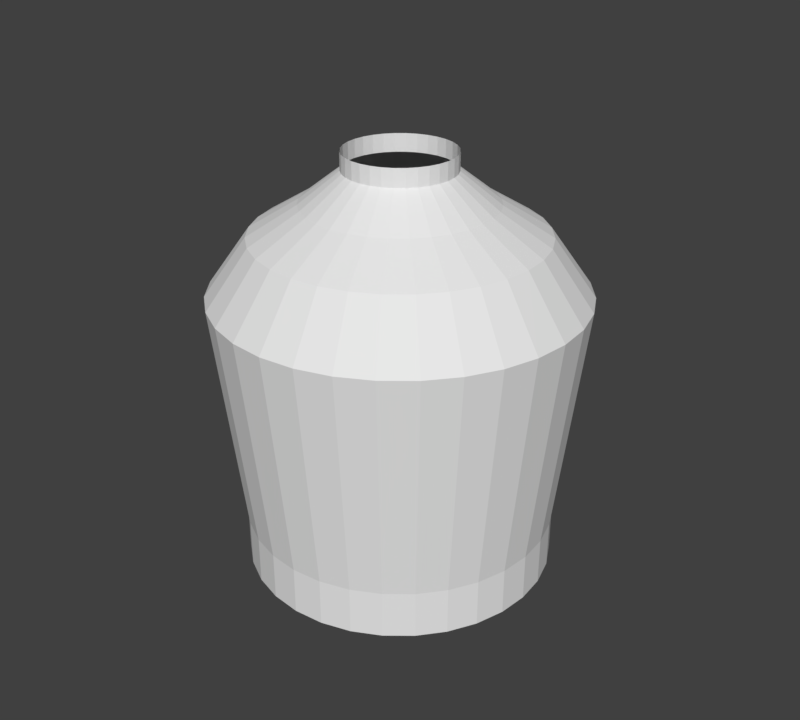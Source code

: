 # Source: pitcher_zero.blend  (saved by Blender 2.79.0; exported with 4.5.12 LTS)
import bpy
from mathutils import Matrix  # noqa: F401  (used for matrix-valued properties, if any)

bpy.ops.wm.read_factory_settings(use_empty=True)
scene = bpy.context.scene
scene.name = 'Scene'

# ---- collections
col_collection_1 = bpy.data.collections.new('Collection 1'); scene.collection.children.link(col_collection_1)

# ---- world
world_world = bpy.data.worlds.new('World'); scene.world = world_world
world_world.color = (0.05088, 0.05088, 0.05088)
world_world.use_sun_shadow = False
world_world.sun_shadow_jitter_overblur = 0.0
world_world.cycles.sampling_method = 'MANUAL'

# ---- meshes
me_circle = bpy.data.meshes.new('Circle')
me_circle.from_pydata([(-1.1e-08, 0.3121, -0.3633), (-0.0609, 0.3061, -0.3633), (-0.1195, 0.2884, -0.3633), (-0.1734, 0.2595, -0.3633), (-0.2207, 0.2207, -0.3633), (-0.2595, 0.1734, -0.3633), (-0.2884, 0.1195, -0.3633), (-0.3061, 0.0609, -0.3633), (-0.3121, 3.592e-08, -0.3633), (-0.3061, -0.0609, -0.3633), (-0.2884, -0.1195, -0.3633), (-0.2595, -0.1734, -0.3633), (-0.2207, -0.2207, -0.3633), (-0.1734, -0.2595, -0.3633), (-0.1195, -0.2884, -0.3633), (-0.0609, -0.3061, -0.3633), (9.331e-08, -0.3121, -0.3633), (0.0609, -0.3061, -0.3633), (0.1195, -0.2884, -0.3633), (0.1734, -0.2595, -0.3633), (0.2207, -0.2207, -0.3633), (0.2595, -0.1734, -0.3633), (0.2884, -0.1195, -0.3633), (0.3061, -0.0609, -0.3633), (0.3121, 3.153e-07, -0.3633), (0.3061, 0.0609, -0.3633), (0.2884, 0.1195, -0.3633), (0.2595, 0.1734, -0.3633), (0.2207, 0.2207, -0.3633), (0.1734, 0.2595, -0.3633), (0.1195, 0.2884, -0.3633), (0.0609, 0.3061, -0.3633), (-3.335e-08, 0.08723, -0.3633), (-0.01702, 0.08556, -0.3633), (-0.03338, 0.08059, -0.3633), (-0.04846, 0.07253, -0.3633), (-0.06168, 0.06168, -0.3633), (-0.07253, 0.04846, -0.3633), (-0.08059, 0.03338, -0.3633), (-0.08556, 0.01702, -0.3633), (-0.08723, 8.435e-08, -0.3633), (-0.08556, -0.01702, -0.3633), (-0.08059, -0.03338, -0.3633), (-0.07253, -0.04846, -0.3633), (-0.06168, -0.06168, -0.3633), (-0.04846, -0.07253, -0.3633), (-0.03338, -0.08059, -0.3633), (-0.01702, -0.08556, -0.3633), (-3.548e-09, -0.08723, -0.3633), (0.01702, -0.08556, -0.3633), (0.03338, -0.08059, -0.3633), (0.04846, -0.07253, -0.3633), (0.06168, -0.06168, -0.3633), (0.07253, -0.04846, -0.3633), (0.08059, -0.03338, -0.3633), (0.08556, -0.01702, -0.3633), (0.08723, 1.626e-07, -0.3633), (0.08556, 0.01702, -0.3633), (0.08059, 0.03338, -0.3633), (0.07253, 0.04846, -0.3633), (0.06168, 0.06168, -0.3633), (0.04846, 0.07253, -0.3633), (0.03338, 0.08059, -0.3633), (0.01702, 0.08556, -0.3633), (-1.1e-08, 0.3121, -0.2646), (-0.0609, 0.3061, -0.2646), (-0.1195, 0.2884, -0.2646), (-0.1734, 0.2595, -0.2646), (-0.2207, 0.2207, -0.2646), (-0.2595, 0.1734, -0.2646), (-0.2884, 0.1195, -0.2646), (-0.3061, 0.0609, -0.2646), (-0.3121, 3.592e-08, -0.2646), (-0.3061, -0.0609, -0.2646), (-0.2884, -0.1195, -0.2646), (-0.2595, -0.1734, -0.2646), (-0.2207, -0.2207, -0.2646), (-0.1734, -0.2595, -0.2646), (-0.1195, -0.2884, -0.2646), (-0.0609, -0.3061, -0.2646), (9.331e-08, -0.3121, -0.2646), (0.0609, -0.3061, -0.2646), (0.1195, -0.2884, -0.2646), (0.1734, -0.2595, -0.2646), (0.2207, -0.2207, -0.2646), (0.2595, -0.1734, -0.2646), (0.2884, -0.1195, -0.2646), (0.3061, -0.0609, -0.2646), (0.3121, 3.153e-07, -0.2646), (0.3061, 0.0609, -0.2646), (0.2884, 0.1195, -0.2646), (0.2595, 0.1734, -0.2646), (0.2207, 0.2207, -0.2646), (0.1734, 0.2595, -0.2646), (0.1195, 0.2884, -0.2646), (0.0609, 0.3061, -0.2646), (-3.548e-09, 0.3647, 0.2099), (-0.07114, 0.3577, 0.2099), (-0.1396, 0.3369, 0.2099), (-0.2026, 0.3032, 0.2099), (-0.2579, 0.2579, 0.2099), (-0.3032, 0.2026, 0.2099), (-0.3369, 0.1396, 0.2099), (-0.3577, 0.07114, 0.2099), (-0.3647, 2.661e-08, 0.2099), (-0.3577, -0.07114, 0.2099), (-0.3369, -0.1396, 0.2099), (-0.3032, -0.2026, 0.2099), (-0.2579, -0.2579, 0.2099), (-0.2026, -0.3032, 0.2099), (-0.1396, -0.3369, 0.2099), (-0.07114, -0.3577, 0.2099), (1.157e-07, -0.3647, 0.2099), (0.07114, -0.3577, 0.2099), (0.1396, -0.3369, 0.2099), (0.2026, -0.3032, 0.2099), (0.2579, -0.2579, 0.2099), (0.3032, -0.2026, 0.2099), (0.3369, -0.1396, 0.2099), (0.3577, -0.07114, 0.2099), (0.3647, 3.507e-07, 0.2099), (0.3577, 0.07114, 0.2099), (0.3369, 0.1396, 0.2099), (0.3032, 0.2026, 0.2099), (0.2579, 0.2579, 0.2099), (0.2026, 0.3032, 0.2099), (0.1396, 0.3369, 0.2099), (0.07114, 0.3577, 0.2099), (-1.1e-08, 0.2829, 0.3253), (-0.05519, 0.2774, 0.3253), (-0.1082, 0.2613, 0.3253), (-0.1572, 0.2352, 0.3253), (-0.2, 0.2, 0.3253), (-0.2352, 0.1572, 0.3253), (-0.2613, 0.1082, 0.3253), (-0.2774, 0.05519, 0.3253), (-0.2829, 4.337e-08, 0.3253), (-0.2774, -0.05519, 0.3253), (-0.2613, -0.1082, 0.3253), (-0.2352, -0.1572, 0.3253), (-0.2, -0.2, 0.3253), (-0.1572, -0.2352, 0.3253), (-0.1082, -0.2613, 0.3253), (-0.05519, -0.2774, 0.3253), (7.841e-08, -0.2829, 0.3253), (0.05519, -0.2774, 0.3253), (0.1083, -0.2613, 0.3253), (0.1572, -0.2352, 0.3253), (0.2, -0.2, 0.3253), (0.2352, -0.1572, 0.3253), (0.2613, -0.1082, 0.3253), (0.2774, -0.05519, 0.3253), (0.2829, 2.948e-07, 0.3253), (0.2774, 0.05519, 0.3253), (0.2613, 0.1083, 0.3253), (0.2352, 0.1572, 0.3253), (0.2, 0.2, 0.3253), (0.1572, 0.2352, 0.3253), (0.1082, 0.2613, 0.3253), (0.05518, 0.2774, 0.3253), (-2.59e-08, 0.1864, 0.3847), (-0.03637, 0.1829, 0.3847), (-0.07135, 0.1722, 0.3847), (-0.1036, 0.155, 0.3847), (-0.1318, 0.1318, 0.3847), (-0.155, 0.1036, 0.3847), (-0.1722, 0.07135, 0.3847), (-0.1829, 0.03637, 0.3847), (-0.1864, 6.572e-08, 0.3847), (-0.1829, -0.03637, 0.3847), (-0.1722, -0.07135, 0.3847), (-0.155, -0.1036, 0.3847), (-0.1318, -0.1318, 0.3847), (-0.1036, -0.155, 0.3847), (-0.07135, -0.1722, 0.3847), (-0.03637, -0.1829, 0.3847), (3.371e-08, -0.1864, 0.3847), (0.03637, -0.1829, 0.3847), (0.07135, -0.1722, 0.3847), (0.1036, -0.155, 0.3847), (0.1318, -0.1318, 0.3847), (0.155, -0.1036, 0.3847), (0.1722, -0.07135, 0.3847), (0.1829, -0.03637, 0.3847), (0.1864, 2.315e-07, 0.3847), (0.1829, 0.03637, 0.3847), (0.1722, 0.07135, 0.3847), (0.155, 0.1036, 0.3847), (0.1318, 0.1318, 0.3847), (0.1036, 0.155, 0.3847), (0.07135, 0.1722, 0.3847), (0.03637, 0.1829, 0.3847), (-3.335e-08, 0.1078, 0.4467), (-0.02103, 0.1057, 0.4467), (-0.04125, 0.09959, 0.4467), (-0.05989, 0.08963, 0.4467), (-0.07622, 0.07622, 0.4467), (-0.08963, 0.05989, 0.4467), (-0.09959, 0.04125, 0.4467), (-0.1057, 0.02103, 0.4467), (-0.1078, 8.249e-08, 0.4467), (-0.1057, -0.02103, 0.4467), (-0.09959, -0.04125, 0.4467), (-0.08963, -0.05989, 0.4467), (-0.07622, -0.07622, 0.4467), (-0.05989, -0.08963, 0.4467), (-0.04125, -0.09959, 0.4467), (-0.02103, -0.1057, 0.4467), (3.903e-09, -0.1078, 0.4467), (0.02103, -0.1057, 0.4467), (0.04125, -0.09959, 0.4467), (0.05989, -0.08963, 0.4467), (0.07622, -0.07622, 0.4467), (0.08963, -0.05989, 0.4467), (0.09959, -0.04125, 0.4467), (0.1057, -0.02103, 0.4467), (0.1078, 1.793e-07, 0.4467), (0.1057, 0.02103, 0.4467), (0.09959, 0.04125, 0.4467), (0.08963, 0.05989, 0.4467), (0.07622, 0.07622, 0.4467), (0.05989, 0.08963, 0.4467), (0.04125, 0.09959, 0.4467), (0.02103, 0.1057, 0.4467), (-3.335e-08, 0.1078, 0.4825), (-0.02103, 0.1057, 0.4825), (-0.04125, 0.09959, 0.4825), (-0.05989, 0.08963, 0.4825), (-0.07622, 0.07622, 0.4825), (-0.08963, 0.05989, 0.4825), (-0.09959, 0.04125, 0.4825), (-0.1057, 0.02103, 0.4825), (-0.1078, 8.249e-08, 0.4825), (-0.1057, -0.02103, 0.4825), (-0.09959, -0.04125, 0.4825), (-0.08963, -0.05989, 0.4825), (-0.07622, -0.07622, 0.4825), (-0.05989, -0.08963, 0.4825), (-0.04125, -0.09959, 0.4825), (-0.02103, -0.1057, 0.4825), (3.903e-09, -0.1078, 0.4825), (0.02103, -0.1057, 0.4825), (0.04125, -0.09959, 0.4825), (0.05989, -0.08963, 0.4825), (0.07622, -0.07622, 0.4825), (0.08963, -0.05989, 0.4825), (0.09959, -0.04125, 0.4825), (0.1057, -0.02103, 0.4825), (0.1078, 1.793e-07, 0.4825), (0.1057, 0.02103, 0.4825), (0.09959, 0.04125, 0.4825), (0.08963, 0.05989, 0.4825), (0.07622, 0.07622, 0.4825), (0.05989, 0.08963, 0.4825), (0.04125, 0.09959, 0.4825), (0.02103, 0.1057, 0.4825)], [], [(3, 2, 34, 35), (30, 29, 61, 62), (17, 16, 48, 49), (4, 3, 35, 36), (31, 30, 62, 63), (18, 17, 49, 50), (5, 4, 36, 37), (0, 31, 63, 32), (19, 18, 50, 51), (6, 5, 37, 38), (20, 19, 51, 52), (7, 6, 38, 39), (21, 20, 52, 53), (8, 7, 39, 40), (22, 21, 53, 54), (9, 8, 40, 41), (23, 22, 54, 55), (10, 9, 41, 42), (24, 23, 55, 56), (11, 10, 42, 43), (25, 24, 56, 57), (12, 11, 43, 44), (26, 25, 57, 58), (13, 12, 44, 45), (27, 26, 58, 59), (14, 13, 45, 46), (1, 0, 32, 33), (28, 27, 59, 60), (15, 14, 46, 47), (2, 1, 33, 34), (29, 28, 60, 61), (16, 15, 47, 48), (2, 3, 67, 66), (29, 30, 94, 93), (16, 17, 81, 80), (3, 4, 68, 67), (30, 31, 95, 94), (17, 18, 82, 81), (4, 5, 69, 68), (31, 0, 64, 95), (18, 19, 83, 82), (5, 6, 70, 69), (19, 20, 84, 83), (6, 7, 71, 70), (20, 21, 85, 84), (7, 8, 72, 71), (21, 22, 86, 85), (8, 9, 73, 72), (22, 23, 87, 86), (9, 10, 74, 73), (23, 24, 88, 87), (10, 11, 75, 74), (24, 25, 89, 88), (11, 12, 76, 75), (25, 26, 90, 89), (12, 13, 77, 76), (26, 27, 91, 90), (13, 14, 78, 77), (0, 1, 65, 64), (27, 28, 92, 91), (14, 15, 79, 78), (1, 2, 66, 65), (28, 29, 93, 92), (15, 16, 80, 79), (64, 65, 97, 96), (91, 92, 124, 123), (78, 79, 111, 110), (65, 66, 98, 97), (92, 93, 125, 124), (79, 80, 112, 111), (66, 67, 99, 98), (93, 94, 126, 125), (80, 81, 113, 112), (67, 68, 100, 99), (94, 95, 127, 126), (81, 82, 114, 113), (68, 69, 101, 100), (95, 64, 96, 127), (82, 83, 115, 114), (69, 70, 102, 101), (83, 84, 116, 115), (70, 71, 103, 102), (84, 85, 117, 116), (71, 72, 104, 103), (85, 86, 118, 117), (72, 73, 105, 104), (86, 87, 119, 118), (73, 74, 106, 105), (87, 88, 120, 119), (74, 75, 107, 106), (88, 89, 121, 120), (75, 76, 108, 107), (89, 90, 122, 121), (76, 77, 109, 108), (90, 91, 123, 122), (77, 78, 110, 109), (99, 100, 132, 131), (126, 127, 159, 158), (113, 114, 146, 145), (100, 101, 133, 132), (127, 96, 128, 159), (114, 115, 147, 146), (101, 102, 134, 133), (115, 116, 148, 147), (102, 103, 135, 134), (116, 117, 149, 148), (103, 104, 136, 135), (117, 118, 150, 149), (104, 105, 137, 136), (118, 119, 151, 150), (105, 106, 138, 137), (119, 120, 152, 151), (106, 107, 139, 138), (120, 121, 153, 152), (107, 108, 140, 139), (121, 122, 154, 153), (108, 109, 141, 140), (122, 123, 155, 154), (109, 110, 142, 141), (96, 97, 129, 128), (123, 124, 156, 155), (110, 111, 143, 142), (97, 98, 130, 129), (124, 125, 157, 156), (111, 112, 144, 143), (98, 99, 131, 130), (125, 126, 158, 157), (112, 113, 145, 144), (134, 135, 167, 166), (148, 149, 181, 180), (135, 136, 168, 167), (149, 150, 182, 181), (136, 137, 169, 168), (150, 151, 183, 182), (137, 138, 170, 169), (151, 152, 184, 183), (138, 139, 171, 170), (152, 153, 185, 184), (139, 140, 172, 171), (153, 154, 186, 185), (140, 141, 173, 172), (154, 155, 187, 186), (141, 142, 174, 173), (128, 129, 161, 160), (155, 156, 188, 187), (142, 143, 175, 174), (129, 130, 162, 161), (156, 157, 189, 188), (143, 144, 176, 175), (130, 131, 163, 162), (157, 158, 190, 189), (144, 145, 177, 176), (131, 132, 164, 163), (158, 159, 191, 190), (145, 146, 178, 177), (132, 133, 165, 164), (159, 128, 160, 191), (146, 147, 179, 178), (133, 134, 166, 165), (147, 148, 180, 179), (169, 170, 202, 201), (183, 184, 216, 215), (170, 171, 203, 202), (184, 185, 217, 216), (171, 172, 204, 203), (185, 186, 218, 217), (172, 173, 205, 204), (186, 187, 219, 218), (173, 174, 206, 205), (160, 161, 193, 192), (187, 188, 220, 219), (174, 175, 207, 206), (161, 162, 194, 193), (188, 189, 221, 220), (175, 176, 208, 207), (162, 163, 195, 194), (189, 190, 222, 221), (176, 177, 209, 208), (163, 164, 196, 195), (190, 191, 223, 222), (177, 178, 210, 209), (164, 165, 197, 196), (191, 160, 192, 223), (178, 179, 211, 210), (165, 166, 198, 197), (179, 180, 212, 211), (166, 167, 199, 198), (180, 181, 213, 212), (167, 168, 200, 199), (181, 182, 214, 213), (168, 169, 201, 200), (182, 183, 215, 214), (204, 205, 237, 236), (218, 219, 251, 250), (205, 206, 238, 237), (192, 193, 225, 224), (219, 220, 252, 251), (206, 207, 239, 238), (193, 194, 226, 225), (220, 221, 253, 252), (207, 208, 240, 239), (194, 195, 227, 226), (221, 222, 254, 253), (208, 209, 241, 240), (195, 196, 228, 227), (222, 223, 255, 254), (209, 210, 242, 241), (196, 197, 229, 228), (223, 192, 224, 255), (210, 211, 243, 242), (197, 198, 230, 229), (211, 212, 244, 243), (198, 199, 231, 230), (212, 213, 245, 244), (199, 200, 232, 231), (213, 214, 246, 245), (200, 201, 233, 232), (214, 215, 247, 246), (201, 202, 234, 233), (215, 216, 248, 247), (202, 203, 235, 234), (216, 217, 249, 248), (203, 204, 236, 235), (217, 218, 250, 249)])
_uv = me_circle.uv_layers.new(name='UVMap')
_uv.uv.foreach_set('vector', [0.7946, 0.01949, 0.8122, 0.02676, 0.7792, 0.08833, 0.7743, 0.0863, 0.8592, 0.08409, 0.8629, 0.1027, 0.7934, 0.1096, 0.7924, 0.1044, 0.705, 0.1871, 0.6916, 0.1737, 0.7455, 0.1294, 0.7493, 0.1332, 0.776, 0.01578, 0.7946, 0.01949, 0.7743, 0.0863, 0.7691, 0.08527, 0.8519, 0.06654, 0.8592, 0.08409, 0.7924, 0.1044, 0.7904, 0.09945, 0.7208, 0.1977, 0.705, 0.1871, 0.7493, 0.1332, 0.7537, 0.1361, 0.757, 0.01578, 0.776, 0.01578, 0.7691, 0.08527, 0.7638, 0.08527, 0.8414, 0.05074, 0.8519, 0.06654, 0.7904, 0.09945, 0.7874, 0.09504, 0.7384, 0.2049, 0.7208, 0.1977, 0.7537, 0.1361, 0.7586, 0.1381, 0.7384, 0.01949, 0.757, 0.01578, 0.7638, 0.08527, 0.7586, 0.0863, 0.757, 0.2087, 0.7384, 0.2049, 0.7586, 0.1381, 0.7638, 0.1392, 0.7208, 0.02676, 0.7384, 0.01949, 0.7586, 0.0863, 0.7537, 0.08833, 0.776, 0.2087, 0.757, 0.2087, 0.7638, 0.1392, 0.7691, 0.1392, 0.705, 0.03731, 0.7208, 0.02676, 0.7537, 0.08833, 0.7493, 0.09128, 0.7946, 0.2049, 0.776, 0.2087, 0.7691, 0.1392, 0.7743, 0.1381, 0.6916, 0.05074, 0.705, 0.03731, 0.7493, 0.09128, 0.7455, 0.09504, 0.8122, 0.1977, 0.7946, 0.2049, 0.7743, 0.1381, 0.7792, 0.1361, 0.681, 0.06654, 0.6916, 0.05074, 0.7455, 0.09504, 0.7426, 0.09945, 0.828, 0.1871, 0.8122, 0.1977, 0.7792, 0.1361, 0.7837, 0.1332, 0.6738, 0.08409, 0.681, 0.06654, 0.7426, 0.09945, 0.7406, 0.1044, 0.8414, 0.1737, 0.828, 0.1871, 0.7837, 0.1332, 0.7874, 0.1294, 0.67, 0.1027, 0.6738, 0.08409, 0.7406, 0.1044, 0.7395, 0.1096, 0.8519, 0.1579, 0.8414, 0.1737, 0.7874, 0.1294, 0.7904, 0.125, 0.67, 0.1217, 0.67, 0.1027, 0.7395, 0.1096, 0.7395, 0.1149, 0.8592, 0.1403, 0.8519, 0.1579, 0.7904, 0.125, 0.7924, 0.1201, 0.6738, 0.1403, 0.67, 0.1217, 0.7395, 0.1149, 0.7406, 0.1201, 0.828, 0.03731, 0.8414, 0.05074, 0.7874, 0.09504, 0.7837, 0.09128, 0.8629, 0.1217, 0.8592, 0.1403, 0.7924, 0.1201, 0.7934, 0.1149, 0.681, 0.1579, 0.6738, 0.1403, 0.7406, 0.1201, 0.7426, 0.125, 0.8122, 0.02676, 0.828, 0.03731, 0.7837, 0.09128, 0.7792, 0.08833, 0.8629, 0.1027, 0.8629, 0.1217, 0.7934, 0.1149, 0.7934, 0.1096, 0.6916, 0.1737, 0.681, 0.1579, 0.7426, 0.125, 0.7455, 0.1294, 0.4683, 0.4771, 0.4873, 0.4771, 0.4873, 0.5078, 0.4683, 0.5078, 0.373, 0.4771, 0.3921, 0.4771, 0.3921, 0.5078, 0.373, 0.5078, 0.735, 0.4771, 0.7541, 0.4771, 0.7541, 0.5078, 0.735, 0.5078, 0.4873, 0.4771, 0.5064, 0.4771, 0.5064, 0.5078, 0.4873, 0.5078, 0.3921, 0.4771, 0.4111, 0.4771, 0.4111, 0.5078, 0.3921, 0.5078, 0.7541, 0.4771, 0.7731, 0.4771, 0.7731, 0.5078, 0.7541, 0.5078, 0.5064, 0.4771, 0.5254, 0.4771, 0.5254, 0.5078, 0.5064, 0.5078, 0.4111, 0.4771, 0.4302, 0.4771, 0.4302, 0.5078, 0.4111, 0.5078, 0.7731, 0.4771, 0.7922, 0.4771, 0.7922, 0.5078, 0.7731, 0.5078, 0.5254, 0.4771, 0.5445, 0.4771, 0.5445, 0.5078, 0.5254, 0.5078, 0.7922, 0.4771, 0.8112, 0.4771, 0.8112, 0.5078, 0.7922, 0.5078, 0.5445, 0.4771, 0.5635, 0.4771, 0.5635, 0.5078, 0.5445, 0.5078, 0.8112, 0.4771, 0.8303, 0.4771, 0.8303, 0.5078, 0.8112, 0.5078, 0.5635, 0.4771, 0.5826, 0.4771, 0.5826, 0.5078, 0.5635, 0.5078, 0.8303, 0.4771, 0.8493, 0.4771, 0.8493, 0.5078, 0.8303, 0.5078, 0.5826, 0.4771, 0.6016, 0.4771, 0.6016, 0.5078, 0.5826, 0.5078, 0.8493, 0.4771, 0.8684, 0.4771, 0.8684, 0.5078, 0.8493, 0.5078, 0.6016, 0.4771, 0.6207, 0.4771, 0.6207, 0.5078, 0.6016, 0.5078, 0.8684, 0.4771, 0.8875, 0.4771, 0.8875, 0.5078, 0.8684, 0.5078, 0.6207, 0.4771, 0.6398, 0.4771, 0.6398, 0.5078, 0.6207, 0.5078, 0.8875, 0.4771, 0.9065, 0.4771, 0.9065, 0.5078, 0.8875, 0.5078, 0.6398, 0.4771, 0.6588, 0.4771, 0.6588, 0.5078, 0.6398, 0.5078, 0.9065, 0.4771, 0.9256, 0.4771, 0.9256, 0.5078, 0.9065, 0.5078, 0.6588, 0.4771, 0.6779, 0.4771, 0.6779, 0.5078, 0.6588, 0.5078, 0.9256, 0.4771, 0.9446, 0.4771, 0.9446, 0.5078, 0.9256, 0.5078, 0.6779, 0.4771, 0.6969, 0.4771, 0.6969, 0.5078, 0.6779, 0.5078, 0.4302, 0.4771, 0.4492, 0.4771, 0.4492, 0.5078, 0.4302, 0.5078, 0.9446, 0.4771, 0.9637, 0.4771, 0.9637, 0.5078, 0.9446, 0.5078, 0.6969, 0.4771, 0.716, 0.4771, 0.716, 0.5078, 0.6969, 0.5078, 0.4492, 0.4771, 0.4683, 0.4771, 0.4683, 0.5078, 0.4492, 0.5078, 0.3539, 0.4771, 0.373, 0.4771, 0.373, 0.5078, 0.3539, 0.5078, 0.716, 0.4771, 0.735, 0.4771, 0.735, 0.5078, 0.716, 0.5078, 0.4107, 0.7708, 0.4291, 0.7755, 0.3943, 0.9195, 0.3728, 0.9141, 0.9161, 0.7545, 0.9341, 0.7482, 0.9842, 0.8877, 0.9633, 0.895, 0.6741, 0.7993, 0.6931, 0.7983, 0.7027, 0.9462, 0.6805, 0.9474, 0.4291, 0.7755, 0.4476, 0.7797, 0.4159, 0.9245, 0.3943, 0.9195, 0.3382, 0.7482, 0.3561, 0.7545, 0.309, 0.895, 0.2881, 0.8877, 0.6931, 0.7983, 0.712, 0.7969, 0.7248, 0.9445, 0.7027, 0.9462, 0.4476, 0.7797, 0.4662, 0.7836, 0.4377, 0.929, 0.4159, 0.9245, 0.3561, 0.7545, 0.3742, 0.7603, 0.3301, 0.9018, 0.309, 0.895, 0.712, 0.7969, 0.7309, 0.795, 0.7469, 0.9424, 0.7248, 0.9445, 0.4662, 0.7836, 0.4849, 0.7871, 0.4595, 0.9331, 0.4377, 0.929, 0.3742, 0.7603, 0.3924, 0.7657, 0.3514, 0.9082, 0.3301, 0.9018, 0.7309, 0.795, 0.7498, 0.7928, 0.7689, 0.9397, 0.7469, 0.9424, 0.4849, 0.7871, 0.5037, 0.7901, 0.4814, 0.9366, 0.4595, 0.9331, 0.3924, 0.7657, 0.4107, 0.7708, 0.3728, 0.9141, 0.3514, 0.9082, 0.7498, 0.7928, 0.7686, 0.7901, 0.7909, 0.9366, 0.7689, 0.9397, 0.5037, 0.7901, 0.5225, 0.7928, 0.5033, 0.9397, 0.4814, 0.9366, 0.7686, 0.7901, 0.7874, 0.7871, 0.8128, 0.9331, 0.7909, 0.9366, 0.5225, 0.7928, 0.5413, 0.795, 0.5254, 0.9424, 0.5033, 0.9397, 0.7874, 0.7871, 0.806, 0.7836, 0.8346, 0.929, 0.8128, 0.9331, 0.5413, 0.795, 0.5602, 0.7969, 0.5475, 0.9445, 0.5254, 0.9424, 0.806, 0.7836, 0.8246, 0.7797, 0.8563, 0.9245, 0.8346, 0.929, 0.5602, 0.7969, 0.5792, 0.7983, 0.5696, 0.9462, 0.5475, 0.9445, 0.8246, 0.7797, 0.8431, 0.7755, 0.878, 0.9195, 0.8563, 0.9245, 0.5792, 0.7983, 0.5982, 0.7993, 0.5918, 0.9474, 0.5696, 0.9462, 0.8431, 0.7755, 0.8616, 0.7708, 0.8995, 0.9141, 0.878, 0.9195, 0.5982, 0.7993, 0.6171, 0.7999, 0.6139, 0.9481, 0.5918, 0.9474, 0.8616, 0.7708, 0.8799, 0.7657, 0.9209, 0.9082, 0.8995, 0.9141, 0.6171, 0.7999, 0.6361, 0.8001, 0.6361, 0.9483, 0.6139, 0.9481, 0.8799, 0.7657, 0.8981, 0.7603, 0.9421, 0.9018, 0.9209, 0.9082, 0.6361, 0.8001, 0.6551, 0.7999, 0.6583, 0.9481, 0.6361, 0.9483, 0.8981, 0.7603, 0.9161, 0.7545, 0.9633, 0.895, 0.9421, 0.9018, 0.6551, 0.7999, 0.6741, 0.7993, 0.6805, 0.9474, 0.6583, 0.9481, 0.1201, 0.2841, 0.1327, 0.2659, 0.1673, 0.293, 0.1575, 0.3071, 0.09119, 0.3898, 0.09208, 0.3676, 0.1358, 0.3719, 0.1351, 0.3891, 0.3921, 0.2213, 0.4101, 0.2343, 0.3825, 0.2684, 0.3685, 0.2584, 0.1327, 0.2659, 0.1474, 0.2492, 0.1787, 0.28, 0.1673, 0.293, 0.09208, 0.3676, 0.09546, 0.3457, 0.1384, 0.3549, 0.1358, 0.3719, 0.4101, 0.2343, 0.4266, 0.2492, 0.3953, 0.28, 0.3825, 0.2684, 0.1474, 0.2492, 0.1638, 0.2343, 0.1914, 0.2684, 0.1787, 0.28, 0.4266, 0.2492, 0.4412, 0.2659, 0.4066, 0.293, 0.3953, 0.28, 0.1638, 0.2343, 0.1818, 0.2213, 0.2054, 0.2584, 0.1914, 0.2684, 0.4412, 0.2659, 0.4539, 0.2841, 0.4164, 0.3071, 0.4066, 0.293, 0.1818, 0.2213, 0.2012, 0.2105, 0.2204, 0.25, 0.2054, 0.2584, 0.4539, 0.2841, 0.4644, 0.3037, 0.4246, 0.3223, 0.4164, 0.3071, 0.2012, 0.2105, 0.2216, 0.2019, 0.2363, 0.2433, 0.2204, 0.25, 0.4644, 0.3037, 0.4726, 0.3243, 0.431, 0.3382, 0.4246, 0.3223, 0.2216, 0.2019, 0.2429, 0.1957, 0.2528, 0.2385, 0.2363, 0.2433, 0.4726, 0.3243, 0.4785, 0.3457, 0.4355, 0.3549, 0.431, 0.3382, 0.2429, 0.1957, 0.2648, 0.192, 0.2698, 0.2356, 0.2528, 0.2385, 0.4785, 0.3457, 0.4819, 0.3676, 0.4381, 0.3719, 0.4355, 0.3549, 0.2648, 0.192, 0.287, 0.1907, 0.287, 0.2346, 0.2698, 0.2356, 0.4819, 0.3676, 0.4827, 0.3898, 0.4388, 0.3891, 0.4381, 0.3719, 0.287, 0.1907, 0.3091, 0.192, 0.3042, 0.2356, 0.287, 0.2346, 0.4827, 0.3898, 0.4811, 0.4119, 0.4376, 0.4062, 0.4388, 0.3891, 0.3091, 0.192, 0.331, 0.1957, 0.3211, 0.2385, 0.3042, 0.2356, 0.09546, 0.3457, 0.1013, 0.3243, 0.143, 0.3382, 0.1384, 0.3549, 0.4811, 0.4119, 0.477, 0.4337, 0.4344, 0.4231, 0.4376, 0.4062, 0.331, 0.1957, 0.3523, 0.2019, 0.3376, 0.2433, 0.3211, 0.2385, 0.1013, 0.3243, 0.1095, 0.3037, 0.1493, 0.3223, 0.143, 0.3382, 0.09694, 0.4337, 0.09282, 0.4119, 0.1364, 0.4062, 0.1396, 0.4231, 0.3523, 0.2019, 0.3728, 0.2105, 0.3535, 0.25, 0.3376, 0.2433, 0.1095, 0.3037, 0.1201, 0.2841, 0.1575, 0.3071, 0.1493, 0.3223, 0.09282, 0.4119, 0.09119, 0.3898, 0.1351, 0.3891, 0.1364, 0.4062, 0.3728, 0.2105, 0.3921, 0.2213, 0.3685, 0.2584, 0.3535, 0.25, 0.5003, 0.3639, 0.5003, 0.3467, 0.5353, 0.3497, 0.5353, 0.361, 0.6683, 0.2755, 0.6807, 0.2875, 0.6542, 0.3106, 0.646, 0.3027, 0.5003, 0.3467, 0.5031, 0.3298, 0.5372, 0.3385, 0.5353, 0.3497, 0.6807, 0.2875, 0.6909, 0.3013, 0.6609, 0.3197, 0.6542, 0.3106, 0.5031, 0.3298, 0.5088, 0.3135, 0.5409, 0.3278, 0.5372, 0.3385, 0.6909, 0.3013, 0.6986, 0.3167, 0.666, 0.3299, 0.6609, 0.3197, 0.5088, 0.3135, 0.517, 0.2984, 0.5463, 0.3178, 0.5409, 0.3278, 0.6986, 0.3167, 0.7037, 0.3332, 0.6694, 0.3407, 0.666, 0.3299, 0.517, 0.2984, 0.5277, 0.2849, 0.5534, 0.3089, 0.5463, 0.3178, 0.7037, 0.3332, 0.706, 0.3502, 0.6709, 0.352, 0.6694, 0.3407, 0.5277, 0.2849, 0.5405, 0.2733, 0.5618, 0.3013, 0.5534, 0.3089, 0.706, 0.3502, 0.7054, 0.3674, 0.6705, 0.3633, 0.6709, 0.352, 0.5405, 0.2733, 0.555, 0.2641, 0.5714, 0.2952, 0.5618, 0.3013, 0.7054, 0.3674, 0.702, 0.3843, 0.6682, 0.3744, 0.6705, 0.3633, 0.555, 0.2641, 0.5708, 0.2574, 0.5818, 0.2908, 0.5714, 0.2952, 0.555, 0.4466, 0.5405, 0.4373, 0.5618, 0.4094, 0.5714, 0.4155, 0.702, 0.3843, 0.6958, 0.4004, 0.6642, 0.385, 0.6682, 0.3744, 0.5708, 0.2574, 0.5876, 0.2534, 0.5928, 0.2881, 0.5818, 0.2908, 0.5405, 0.4373, 0.5277, 0.4258, 0.5534, 0.4018, 0.5618, 0.4094, 0.6219, 0.4567, 0.6048, 0.4584, 0.6042, 0.4233, 0.6155, 0.4222, 0.5876, 0.2534, 0.6048, 0.2522, 0.6042, 0.2874, 0.5928, 0.2881, 0.5277, 0.4258, 0.517, 0.4123, 0.5463, 0.3929, 0.5534, 0.4018, 0.6048, 0.4584, 0.5876, 0.4573, 0.5928, 0.4225, 0.6042, 0.4233, 0.6048, 0.2522, 0.6219, 0.254, 0.6155, 0.2885, 0.6042, 0.2874, 0.517, 0.4123, 0.5088, 0.3972, 0.5409, 0.3829, 0.5463, 0.3929, 0.5876, 0.4573, 0.5708, 0.4533, 0.5818, 0.4199, 0.5928, 0.4225, 0.6219, 0.254, 0.6385, 0.2585, 0.6264, 0.2915, 0.6155, 0.2885, 0.5088, 0.3972, 0.5031, 0.3809, 0.5372, 0.3722, 0.5409, 0.3829, 0.5708, 0.4533, 0.555, 0.4466, 0.5714, 0.4155, 0.5818, 0.4199, 0.6385, 0.2585, 0.6541, 0.2658, 0.6367, 0.2963, 0.6264, 0.2915, 0.5031, 0.3809, 0.5003, 0.3639, 0.5353, 0.361, 0.5372, 0.3722, 0.6541, 0.2658, 0.6683, 0.2755, 0.646, 0.3027, 0.6367, 0.2963, 0.08869, 0.6509, 0.09245, 0.6402, 0.1209, 0.6527, 0.1187, 0.6589, 0.2152, 0.6211, 0.222, 0.6302, 0.1958, 0.647, 0.1918, 0.6417, 0.09245, 0.6402, 0.09781, 0.6302, 0.124, 0.647, 0.1209, 0.6527, 0.222, 0.6302, 0.2273, 0.6402, 0.1989, 0.6527, 0.1958, 0.647, 0.09781, 0.6302, 0.1046, 0.6211, 0.128, 0.6417, 0.124, 0.647, 0.2273, 0.6402, 0.2311, 0.6509, 0.2011, 0.6589, 0.1989, 0.6527, 0.1046, 0.6211, 0.1128, 0.6132, 0.1327, 0.6372, 0.128, 0.6417, 0.2311, 0.6509, 0.2332, 0.6621, 0.2023, 0.6654, 0.2011, 0.6589, 0.1128, 0.6132, 0.122, 0.6067, 0.138, 0.6334, 0.1327, 0.6372, 0.1282, 0.7365, 0.1183, 0.7308, 0.1359, 0.7051, 0.1415, 0.7084, 0.2332, 0.6621, 0.2335, 0.6734, 0.2025, 0.6719, 0.2023, 0.6654, 0.122, 0.6067, 0.1322, 0.6016, 0.1439, 0.6304, 0.138, 0.6334, 0.1183, 0.7308, 0.1095, 0.7237, 0.1307, 0.701, 0.1359, 0.7051, 0.1725, 0.7426, 0.1612, 0.7436, 0.1606, 0.7125, 0.1672, 0.7119, 0.1322, 0.6016, 0.143, 0.5982, 0.1501, 0.6284, 0.1439, 0.6304, 0.1095, 0.7237, 0.1018, 0.7153, 0.1263, 0.6962, 0.1307, 0.701, 0.1612, 0.7436, 0.1498, 0.7429, 0.1541, 0.7121, 0.1606, 0.7125, 0.143, 0.5982, 0.1542, 0.5964, 0.1566, 0.6274, 0.1501, 0.6284, 0.1018, 0.7153, 0.09554, 0.7059, 0.1227, 0.6907, 0.1263, 0.6962, 0.1498, 0.7429, 0.1387, 0.7405, 0.1477, 0.7108, 0.1541, 0.7121, 0.1542, 0.5964, 0.1656, 0.5964, 0.1632, 0.6274, 0.1566, 0.6274, 0.09554, 0.7059, 0.09079, 0.6956, 0.1199, 0.6848, 0.1227, 0.6907, 0.1387, 0.7405, 0.1282, 0.7365, 0.1415, 0.7084, 0.1477, 0.7108, 0.1656, 0.5964, 0.1768, 0.5982, 0.1697, 0.6284, 0.1632, 0.6274, 0.09079, 0.6956, 0.08767, 0.6847, 0.1181, 0.6784, 0.1199, 0.6848, 0.1768, 0.5982, 0.1876, 0.6016, 0.1759, 0.6304, 0.1697, 0.6284, 0.08767, 0.6847, 0.08627, 0.6734, 0.1173, 0.6719, 0.1181, 0.6784, 0.1876, 0.6016, 0.1977, 0.6067, 0.1818, 0.6334, 0.1759, 0.6304, 0.08627, 0.6734, 0.08661, 0.6621, 0.1175, 0.6654, 0.1173, 0.6719, 0.1977, 0.6067, 0.207, 0.6132, 0.1871, 0.6372, 0.1818, 0.6334, 0.08661, 0.6621, 0.08869, 0.6509, 0.1187, 0.6589, 0.1175, 0.6654, 0.207, 0.6132, 0.2152, 0.6211, 0.1918, 0.6417, 0.1871, 0.6372, 0.6472, 0.6727, 0.6662, 0.6727, 0.6662, 0.7048, 0.6472, 0.7048, 0.9128, 0.6727, 0.9318, 0.6727, 0.9318, 0.7048, 0.9128, 0.7048, 0.6662, 0.6727, 0.6852, 0.6727, 0.6852, 0.7048, 0.6662, 0.7048, 0.4196, 0.6727, 0.4386, 0.6727, 0.4386, 0.7048, 0.4196, 0.7048, 0.9318, 0.6727, 0.9507, 0.6727, 0.9507, 0.7048, 0.9318, 0.7048, 0.6852, 0.6727, 0.7041, 0.6727, 0.7041, 0.7048, 0.6852, 0.7048, 0.4386, 0.6727, 0.4575, 0.6727, 0.4575, 0.7048, 0.4386, 0.7048, 0.3437, 0.6727, 0.3627, 0.6727, 0.3627, 0.7048, 0.3437, 0.7048, 0.7041, 0.6727, 0.7231, 0.6727, 0.7231, 0.7048, 0.7041, 0.7048, 0.4575, 0.6727, 0.4765, 0.6727, 0.4765, 0.7048, 0.4575, 0.7048, 0.3627, 0.6727, 0.3817, 0.6727, 0.3817, 0.7048, 0.3627, 0.7048, 0.7231, 0.6727, 0.7421, 0.6727, 0.7421, 0.7048, 0.7231, 0.7048, 0.4765, 0.6727, 0.4955, 0.6727, 0.4955, 0.7048, 0.4765, 0.7048, 0.3817, 0.6727, 0.4006, 0.6727, 0.4006, 0.7048, 0.3817, 0.7048, 0.7421, 0.6727, 0.761, 0.6727, 0.761, 0.7048, 0.7421, 0.7048, 0.4955, 0.6727, 0.5145, 0.6727, 0.5145, 0.7048, 0.4955, 0.7048, 0.4006, 0.6727, 0.4196, 0.6727, 0.4196, 0.7048, 0.4006, 0.7048, 0.761, 0.6727, 0.78, 0.6727, 0.78, 0.7048, 0.761, 0.7048, 0.5145, 0.6727, 0.5334, 0.6727, 0.5334, 0.7048, 0.5145, 0.7048, 0.78, 0.6727, 0.799, 0.6727, 0.799, 0.7048, 0.78, 0.7048, 0.5334, 0.6727, 0.5524, 0.6727, 0.5524, 0.7048, 0.5334, 0.7048, 0.799, 0.6727, 0.8179, 0.6727, 0.8179, 0.7048, 0.799, 0.7048, 0.5524, 0.6727, 0.5714, 0.6727, 0.5714, 0.7048, 0.5524, 0.7048, 0.8179, 0.6727, 0.8369, 0.6727, 0.8369, 0.7048, 0.8179, 0.7048, 0.5714, 0.6727, 0.5903, 0.6727, 0.5903, 0.7048, 0.5714, 0.7048, 0.8369, 0.6727, 0.8559, 0.6727, 0.8559, 0.7048, 0.8369, 0.7048, 0.5903, 0.6727, 0.6093, 0.6727, 0.6093, 0.7048, 0.5903, 0.7048, 0.8559, 0.6727, 0.8748, 0.6727, 0.8748, 0.7048, 0.8559, 0.7048, 0.6093, 0.6727, 0.6283, 0.6727, 0.6283, 0.7048, 0.6093, 0.7048, 0.8748, 0.6727, 0.8938, 0.6727, 0.8938, 0.7048, 0.8748, 0.7048, 0.6283, 0.6727, 0.6472, 0.6727, 0.6472, 0.7048, 0.6283, 0.7048, 0.8938, 0.6727, 0.9128, 0.6727, 0.9128, 0.7048, 0.8938, 0.7048])
me_circle.use_remesh_preserve_volume = False
me_circle.use_remesh_preserve_attributes = False
me_circle.use_mirror_vertex_groups = False
me_circle.update()

# ---- objects
ob_circle = bpy.data.objects.new('Circle', me_circle)

# ---- transforms, parenting, visibility, modifiers, constraints
ob_circle.location = (0.08968, 0.05456, 0.9537)
ob_circle.scale = (2.449, 2.449, 2.42)
ob_circle.lineart.crease_threshold = 0.0

# ---- collection membership
col_collection_1.objects.link(ob_circle)

# ---- scene / render settings (as saved in the file)
scene.frame_start = 1; scene.frame_end = 250; scene.frame_set(1)
scene.render.engine = 'BLENDER_EEVEE_NEXT'
scene.render.resolution_x = 1000
scene.render.resolution_y = 900
scene.render.resolution_percentage = 45
scene.render.dither_intensity = 0.0
scene.cycles.use_denoising = False
scene.cycles.samples = 128
scene.cycles.sampling_pattern = 'TABULATED_SOBOL'
scene.cycles.use_adaptive_sampling = False
scene.cycles.use_light_tree = False
scene.cycles.blur_glossy = 0.0
scene.cycles.sample_clamp_indirect = 0.0
scene.view_settings.view_transform = 'Standard'
bpy.context.view_layer.update()

# ---- added for rendering (the .blend has no active camera and no usable light): camera, sun
cam_auto = bpy.data.cameras.new('AutoCamera')
cam_auto.lens = 50.0
cam_auto.sensor_width = 36.0
cam_auto.clip_end = 1000.0
ob_auto_camera = bpy.data.objects.new('AutoCamera', cam_auto)
scene.collection.objects.link(ob_auto_camera)
ob_auto_camera.location = (3.09755, -3.55489, 3.50428)
ob_auto_camera.rotation_euler = (1.09748, -7.21219e-08, 0.694738)
scene.camera = ob_auto_camera
light_auto_sun = bpy.data.lights.new('AutoSun', 'SUN')
light_auto_sun.energy = 3.0
light_auto_sun.angle = 0.0523599
ob_auto_sun = bpy.data.objects.new('AutoSun', light_auto_sun)
scene.collection.objects.link(ob_auto_sun)
ob_auto_sun.rotation_euler = (0.872665, 0.174533, 0.523599)
bpy.context.view_layer.update()
